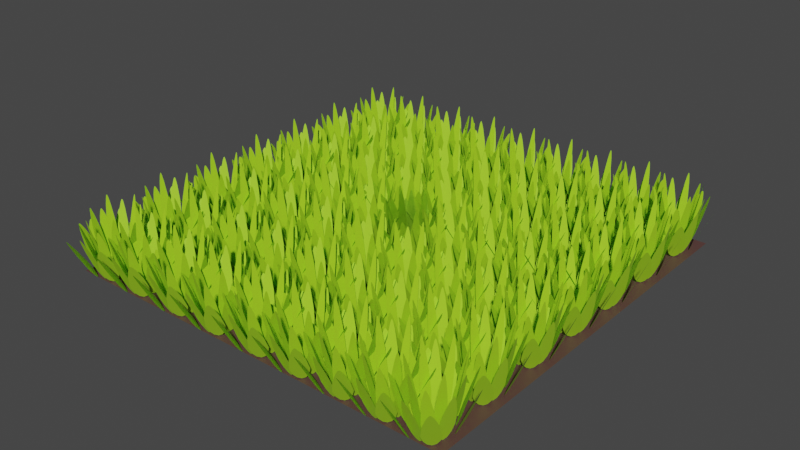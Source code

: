 # Source: Grass.blend  (saved by Blender 2.90.8; exported with 4.5.12 LTS)
import bpy
from mathutils import Matrix  # noqa: F401  (used for matrix-valued properties, if any)

bpy.ops.wm.read_factory_settings(use_empty=True)
scene = bpy.context.scene
scene.name = 'Scene'

# ---- collections
col_collection = bpy.data.collections.new('Collection'); scene.collection.children.link(col_collection)

# ---- materials (node trees are filled in below, after node groups)
mat_material_001 = bpy.data.materials.new('Material.001')
mat_material_001.use_transparent_shadow = False
mat_material_002 = bpy.data.materials.new('Material.002')
mat_material_002.use_transparent_shadow = False

# ---- material node trees
mat_material_001.use_nodes = True; mat_material_001.node_tree.nodes.clear()
_N = mat_material_001.node_tree.nodes; _L = mat_material_001.node_tree.links
n0 = _N.new('ShaderNodeBsdfPrincipled'); n0.name = 'Principled BSDF'; n0.location = (10, 300)
n0.distribution = 'GGX'
n0.subsurface_method = 'BURLEY'
n0.inputs[0].default_value = (0.3722, 0.7106, 0.01836, 1.0)
n0.inputs[3].default_value = 1.45
n0.inputs[27].default_value = (0.0, 0.0, 0.0, 1.0)
n0.inputs[28].default_value = 1.0
n1 = _N.new('ShaderNodeOutputMaterial'); n1.name = 'Material Output'; n1.location = (300, 300)
_L.new(n0.outputs[0], n1.inputs[0])
n1.is_active_output = True
mat_material_002.use_nodes = True; mat_material_002.node_tree.nodes.clear()
_N = mat_material_002.node_tree.nodes; _L = mat_material_002.node_tree.links
n0 = _N.new('ShaderNodeBsdfPrincipled'); n0.name = 'Principled BSDF'; n0.location = (10, 300)
n0.distribution = 'GGX'
n0.subsurface_method = 'BURLEY'
n0.inputs[0].default_value = (0.1023, 0.04816, 0.04316, 1.0)
n0.inputs[3].default_value = 1.45
n0.inputs[27].default_value = (0.0, 0.0, 0.0, 1.0)
n0.inputs[28].default_value = 1.0
n1 = _N.new('ShaderNodeOutputMaterial'); n1.name = 'Material Output'; n1.location = (300, 300)
_L.new(n0.outputs[0], n1.inputs[0])
n1.is_active_output = True

# ---- world
world_world = bpy.data.worlds.new('World'); scene.world = world_world
world_world.use_nodes = True; world_world.node_tree.nodes.clear()
_N = world_world.node_tree.nodes; _L = world_world.node_tree.links
n0 = _N.new('ShaderNodeOutputWorld'); n0.name = 'World Output'; n0.location = (300, 300)
n1 = _N.new('ShaderNodeBackground'); n1.name = 'Background'; n1.location = (10, 300)
n1.inputs[0].default_value = (0.05088, 0.05088, 0.05088, 1.0)
_L.new(n1.outputs[0], n0.inputs[0])
n0.is_active_output = True
world_world.color = (0.05088, 0.05088, 0.05088)
world_world.use_sun_shadow = False
world_world.sun_shadow_jitter_overblur = 0.0

# ---- meshes
me_circle = bpy.data.meshes.new('Circle')
me_circle.from_pydata([(-1.685, 0.3266, 1.233), (-1.944, 0.1724, 1.693), (-2.044, 0.08209, 1.869), (-2.077, 0.03489, 1.928), (-2.086, -1.486e-07, 1.943), (-2.077, -0.03489, 1.928), (-2.044, -0.08209, 1.869), (-1.944, -0.1724, 1.693), (-1.685, -0.3266, 1.233), (-1.344, -0.4039, 0.6295), (-1.155, -0.3141, 0.2955), (-1.037, -0.17, 0.08631), (-0.9951, 1.355e-07, 0.01285), (-1.037, 0.17, 0.08631), (-1.155, 0.3141, 0.2955), (-1.344, 0.4039, 0.6295), (-1.119, 7.424e-08, 0.2321), (-1.317, 8.015e-08, 0.5821), (-1.674, -4.879e-09, 1.215), (-1.946, -8.941e-08, 1.696), (-2.051, -1.258e-07, 1.881), (-0.9658, -1.261, 1.263), (-0.9253, -1.544, 1.733), (-0.8809, -1.667, 1.914), (-0.8503, -1.715, 1.974), (-0.8214, -1.738, 1.989), (-0.7857, -1.746, 1.974), (-0.7289, -1.739, 1.914), (-0.606, -1.695, 1.733), (-0.3612, -1.546, 1.263), (-0.1552, -1.296, 0.6445), (-0.1641, -1.1, 0.3026), (-0.2509, -0.938, 0.08837), (-0.3919, -0.829, 0.01316), (-0.5656, -0.7892, 0.08837), (-0.7455, -0.8247, 0.3026), (-0.903, -0.9426, 0.6445), (-0.4407, -0.9323, 0.2377), (-0.5186, -1.097, 0.596), (-0.6594, -1.395, 1.244), (-0.7665, -1.622, 1.737), (-0.8077, -1.709, 1.926), (0.7866, -1.356, 1.293), (1.065, -1.447, 1.774), (1.196, -1.463, 1.959), (1.253, -1.459, 2.021), (1.285, -1.445, 2.037), (1.307, -1.418, 2.021), (1.322, -1.368, 1.959), (1.331, -1.247, 1.774), (1.289, -0.9776, 1.293), (1.139, -0.6964, 0.6599), (0.9532, -0.6178, 0.3098), (0.7695, -0.6195, 0.09048), (0.6131, -0.6892, 0.01347), (0.5079, -0.8165, 0.09048), (0.4698, -0.9819, 0.3098), (0.5169, -1.165, 0.6599), (0.6894, -0.775, 0.2433), (0.8113, -0.912, 0.6103), (1.032, -1.16, 1.274), (1.199, -1.348, 1.778), (1.264, -1.42, 1.972), (1.565, 0.06192, 1.324), (1.759, 0.2544, 1.817), (1.826, 0.3562, 2.006), (1.844, 0.4054, 2.069), (1.843, 0.4384, 2.085), (1.828, 0.4679, 2.069), (1.787, 0.5031, 2.006), (1.678, 0.563, 1.817), (1.413, 0.6464, 1.324), (1.093, 0.6438, 0.6756), (0.9472, 0.5238, 0.3172), (0.8764, 0.37, 0.09264), (0.8794, 0.2092, 0.0138), (0.9558, 0.06583, 0.09264), (1.094, -0.03825, 0.3172), (1.282, -0.07899, 0.6757), (0.9889, 0.2352, 0.2491), (1.164, 0.2768, 0.6248), (1.48, 0.352, 1.304), (1.72, 0.4091, 1.821), (1.812, 0.4311, 2.019), (0.5591, 1.331, 1.355), (0.457, 1.576, 1.86), (0.3892, 1.677, 2.054), (0.3508, 1.714, 2.119), (0.32, 1.727, 2.135), (0.2866, 1.727, 2.119), (0.2381, 1.709, 2.054), (0.1396, 1.644, 1.86), (-0.04203, 1.46, 1.355), (-0.1655, 1.192, 0.6918), (-0.1118, 1.018, 0.3248), (0.002655, 0.892, 0.09486), (0.1527, 0.8242, 0.01413), (0.3155, 0.8251, 0.09486), (0.4662, 0.8946, 0.3248), (0.5779, 1.033, 0.6918), (0.1717, 0.9268, 0.2551), (0.2021, 1.091, 0.6397), (0.2569, 1.387, 1.335), (0.2987, 1.612, 1.864), (0.3147, 1.699, 2.068), (-1.012, 1.048, 1.388), (-1.279, 1.07, 1.905), (-1.399, 1.058, 2.103), (-1.448, 1.042, 2.169), (-1.473, 1.022, 2.186), (-1.486, 0.9946, 2.169), (-1.488, 0.9462, 2.103), (-1.467, 0.8358, 1.905), (-1.368, 0.6037, 1.388), (-1.169, 0.3838, 0.7083), (-0.9866, 0.3524, 0.3325), (-0.8247, 0.3925, 0.09712), (-0.7028, 0.4878, 0.01446), (-0.6395, 0.6238, 0.09712), (-0.6445, 0.7798, 0.3325), (-0.7289, 0.9335, 0.7083), (-0.7903, 0.5486, 0.2612), (-0.93, 0.6455, 0.655), (-1.183, 0.8208, 1.367), (-1.375, 0.9542, 1.909), (-1.448, 1.005, 2.117), (-1.369, -0.3844, 1.421), (-1.495, -0.5973, 1.95), (-1.53, -0.7025, 2.153), (-1.535, -0.7504, 2.221), (-1.527, -0.7798, 2.238), (-1.506, -0.8028, 2.221), (-1.462, -0.8259, 2.153), (-1.351, -0.8565, 1.95), (-1.097, -0.8753, 1.421), (-0.8156, -0.8058, 0.7252), (-0.7148, -0.6678, 0.3405), (-0.6881, -0.5153, 0.09944), (-0.7283, -0.372, 0.01481), (-0.8293, -0.2598, 0.09944), (-0.9757, -0.1957, 0.3405), (-1.151, -0.1987, 0.7252), (-0.819, -0.4184, 0.2674), (-0.9638, -0.4923, 0.6707), (-1.226, -0.626, 1.4), (-1.425, -0.7277, 1.954), (-1.501, -0.7667, 2.167), (-0.1832, -1.309, 1.455), (-0.03572, -1.507, 1.997), (0.04769, -1.582, 2.205), (0.09016, -1.607, 2.274), (0.1206, -1.613, 2.292), (0.1501, -1.606, 2.274), (0.1888, -1.579, 2.205), (0.2606, -1.501, 1.997), (0.3781, -1.297, 1.455), (0.4248, -1.032, 0.7425), (0.3366, -0.8877, 0.3486), (0.206, -0.7987, 0.1018), (0.05756, -0.7696, 0.01516), (-0.08609, -0.8046, 0.1018), (-0.2031, -0.8985, 0.3486), (-0.2694, -1.046, 0.7425), (0.06472, -0.8654, 0.2738), (0.07616, -1.018, 0.6867), (0.09684, -1.295, 1.433), (0.1126, -1.505, 2.001), (0.1186, -1.586, 2.219), (1.139, -0.7252, 1.49), (1.38, -0.689, 2.044), (1.483, -0.6525, 2.257), (1.523, -0.628, 2.328), (1.541, -0.6053, 2.347), (1.546, -0.5776, 2.328), (1.536, -0.5338, 2.257), (1.492, -0.4395, 2.044), (1.35, -0.2527, 1.49), (1.123, -0.09771, 0.7602), (0.9543, -0.108, 0.3569), (0.8205, -0.1779, 0.1042), (0.735, -0.2888, 0.01552), (0.7109, -0.4238, 0.1042), (0.7517, -0.5623, 0.3569), (0.8621, -0.6821, 0.7602), (0.8265, -0.3247, 0.2803), (0.9726, -0.3821, 0.7031), (1.237, -0.4859, 1.467), (1.438, -0.5648, 2.049), (1.515, -0.5952, 2.272), (1.12, 0.6317, 1.525), (1.181, 0.8486, 2.093), (1.188, 0.9502, 2.311), (1.181, 0.994, 2.384), (1.167, 1.019, 2.403), (1.143, 1.035, 2.384), (1.099, 1.046, 2.311), (0.9942, 1.05, 2.093), (0.7654, 1.014, 1.525), (0.5325, 0.8925, 0.7784), (0.4757, 0.7478, 0.3654), (0.4878, 0.6057, 0.1067), (0.5568, 0.486, 0.01589), (0.6722, 0.4068, 0.1067), (0.8165, 0.3802, 0.3654), (0.9709, 0.4198, 0.7784), (0.6261, 0.5465, 0.287), (0.7367, 0.6431, 0.7198), (0.9368, 0.8177, 1.502), (1.089, 0.9506, 2.098), (1.147, 1.002, 2.326), (-0.1437, 1.209, 1.562), (-0.3203, 1.356, 2.143), (-0.4117, 1.406, 2.366), (-0.455, 1.419, 2.441), (-0.4833, 1.418, 2.46), (-0.5077, 1.405, 2.441), (-0.5357, 1.373, 2.366), (-0.5808, 1.288, 2.143), (-0.6371, 1.081, 1.562), (-0.6164, 0.8342, 0.797), (-0.5048, 0.7235, 0.3741), (-0.3686, 0.6714, 0.1093), (-0.2306, 0.6765, 0.01627), (-0.1118, 0.738, 0.1093), (-0.0304, 0.8466, 0.3741), (-0.00626, 0.9925, 0.797), (-0.2593, 0.7607, 0.2939), (-0.3051, 0.8952, 0.737), (-0.388, 1.138, 1.538), (-0.451, 1.323, 2.148), (-0.4753, 1.394, 2.382), (-1.176, 0.4094, 1.599), (-1.381, 0.3263, 2.194), (-1.463, 0.2721, 2.423), (-1.493, 0.2418, 2.499), (-1.503, 0.2177, 2.519), (-1.501, 0.1919, 2.499), (-1.482, 0.1547, 2.423), (-1.421, 0.07967, 2.194), (-1.252, -0.05764, 1.599), (-1.015, -0.1485, 0.816), (-0.8685, -0.104, 0.3831), (-0.7666, -0.01331, 0.1119), (-0.717, 0.1039, 0.01666), (-0.7272, 0.2298, 0.1119), (-0.7957, 0.3451, 0.3831), (-0.9212, 0.4291, 0.816), (-0.8063, 0.1168, 0.3009), (-0.9488, 0.1375, 0.7546), (-1.206, 0.1748, 1.575), (-1.402, 0.2032, 2.199), (-1.478, 0.2141, 2.439), (-0.8421, -0.8006, 1.637), (-0.8458, -1.008, 2.247), (-0.8281, -1.1, 2.481), (-0.8117, -1.138, 2.559), (-0.7934, -1.157, 2.579), (-0.7687, -1.166, 2.559), (-0.7269, -1.167, 2.481), (-0.6333, -1.149, 2.247), (-0.4396, -1.068, 1.637), (-0.2622, -0.9105, 0.8355), (-0.2458, -0.7691, 0.3922), (-0.2896, -0.6445, 0.1146), (-0.3785, -0.5519, 0.01706), (-0.4991, -0.5053, 0.1146), (-0.6328, -0.5119, 0.3922), (-0.76, -0.5797, 0.8355), (-0.4257, -0.6206, 0.3081), (-0.5009, -0.7303, 0.7726), (-0.6369, -0.9286, 1.613), (-0.7404, -1.079, 2.252), (-0.7801, -1.137, 2.497), (0.4095, -1.052, 1.676), (0.5997, -1.146, 2.3), (0.6921, -1.171, 2.54), (0.7335, -1.174, 2.62), (0.7583, -1.167, 2.64), (0.7769, -1.151, 2.62), (0.7942, -1.116, 2.54), (0.8141, -1.03, 2.3), (0.8156, -0.8336, 1.676), (0.7396, -0.6168, 0.8554), (0.6151, -0.5413, 0.4016), (0.4826, -0.5233, 0.1173), (0.3618, -0.5568, 0.01747), (0.2712, -0.6369, 0.1173), (0.2246, -0.7512, 0.4016), (0.2374, -0.8868, 0.8554), (0.4068, -0.6262, 0.3154), (0.4788, -0.7368, 0.7911), (0.6088, -0.937, 1.651), (0.7077, -1.089, 2.305), (0.7457, -1.148, 2.557), (1.135, -0.1191, 1.716), (1.297, -0.001682, 2.355), (1.357, 0.06412, 2.601), (1.376, 0.0974, 2.682), (1.379, 0.1211, 2.703), (1.371, 0.1437, 2.682), (1.346, 0.1732, 2.601), (1.274, 0.2274, 2.355), (1.093, 0.3147, 1.716), (0.8622, 0.3463, 0.8759), (0.7433, 0.2756, 0.4112), (0.6744, 0.1731, 0.1201), (0.6579, 0.05776, 0.01788), (0.6963, -0.05272, 0.1201), (0.7838, -0.1416, 0.4112), (0.9143, -0.1903, 0.8759), (0.7398, 0.06495, 0.323), (0.8706, 0.07643, 0.81), (1.107, 0.09719, 1.691), (1.287, 0.113, 2.36), (1.356, 0.119, 2.618), (0.5572, 0.8934, 1.757), (0.5122, 1.079, 2.411), (0.4749, 1.158, 2.663), (0.4516, 1.189, 2.746), (0.431, 1.202, 2.768), (0.4069, 1.205, 2.746), (0.3698, 1.197, 2.663), (0.2913, 1.161, 2.411), (0.139, 1.048, 1.757), (0.01903, 0.8698, 0.8968), (0.03756, 0.7398, 0.421), (0.1054, 0.6376, 0.123), (0.2056, 0.5734, 0.01831), (0.323, 0.557, 0.123), (0.4397, 0.591, 0.421), (0.5362, 0.6785, 0.8968), (0.2312, 0.6448, 0.3307), (0.2721, 0.7587, 0.8293), (0.346, 0.9648, 1.731), (0.4022, 1.122, 2.417), (0.4238, 1.182, 2.68), (-0.6076, 0.8551, 1.799), (-0.7975, 0.899, 2.469), (-0.8852, 0.9025, 2.726), (-0.9225, 0.8963, 2.812), (-0.9428, 0.8849, 2.834), (-0.9554, 0.8663, 2.812), (-0.9626, 0.8319, 2.726), (-0.9601, 0.7508, 2.469), (-0.9155, 0.5745, 1.799), (-0.7977, 0.3965, 0.9182), (-0.67, 0.355, 0.431), (-0.5487, 0.3668, 0.1259), (-0.4498, 0.4222, 0.01875), (-0.3884, 0.5128, 0.1259), (-0.3739, 0.6249, 0.431), (-0.4169, 0.7436, 0.9182), (-0.5058, 0.4748, 0.3386), (-0.5952, 0.5587, 0.8491), (-0.7568, 0.7104, 1.772), (-0.8798, 0.8258, 2.474), (-0.927, 0.8701, 2.744), (-1.031, -0.132, 1.842), (-1.146, -0.271, 2.528), (-1.184, -0.3426, 2.791), (-1.193, -0.3763, 2.879), (-1.19, -0.3982, 2.902), (-1.178, -0.4168, 2.879), (-1.149, -0.4379, 2.791), (-1.073, -0.4713, 2.528), (-0.8923, -0.5113, 1.842), (-0.6811, -0.4911, 0.9401), (-0.5925, -0.4029, 0.4413), (-0.5556, -0.2966, 0.1289), (-0.5679, -0.19, 0.0192), (-0.6277, -0.0992, 0.1289), (-0.7257, -0.03809, 0.4413), (-0.8525, -0.02193, 0.9401), (-0.6387, -0.2136, 0.3466), (-0.7515, -0.2514, 0.8694), (-0.9556, -0.3197, 1.815), (-1.111, -0.3716, 2.533), (-1.171, -0.3916, 2.81), (-0.2838, -0.9165, 1.886), (-0.2005, -1.074, 2.588), (-0.1492, -1.136, 2.858), (-0.1214, -1.158, 2.948), (-0.1002, -1.166, 2.971), (-0.0781, -1.164, 2.948), (-0.04719, -1.149, 2.858), (0.01373, -1.1, 2.588), (0.1219, -0.9671, 1.886), (0.1863, -0.7823, 0.9625), (0.1396, -0.6699, 0.4519), (0.05578, -0.5926, 0.132), (-0.0478, -0.5563, 0.01965), (-0.1554, -0.5663, 0.132), (-0.2505, -0.6213, 0.4519), (-0.3154, -0.7198, 0.9625), (-0.05375, -0.6255, 0.3549), (-0.06325, -0.7361, 0.8901), (-0.08042, -0.936, 1.858), (-0.09349, -1.088, 2.594), (-0.09851, -1.146, 2.877), (0.7366, -0.6374, 1.931), (0.9148, -0.6368, 2.65), (0.9931, -0.6215, 2.926), (1.025, -0.6081, 3.018), (1.04, -0.5936, 3.042), (1.047, -0.5743, 3.018), (1.045, -0.5421, 2.926), (1.024, -0.47, 2.65), (0.9432, -0.3216, 1.931), (0.7976, -0.1871, 0.9855), (0.6751, -0.1768, 0.4627), (0.5706, -0.2129, 0.1351), (0.4961, -0.2832, 0.02012), (0.4631, -0.3772, 0.1351), (0.4764, -0.4806, 0.4627), (0.5421, -0.5777, 0.9855), (0.5579, -0.3185, 0.3634), (0.6565, -0.3748, 0.9114), (0.8348, -0.4766, 1.902), (0.9704, -0.554, 2.656), (1.022, -0.5837, 2.945), (0.8802, 0.3348, 1.977), (0.9497, 0.4835, 2.713), (0.9663, 0.5554, 2.996), (0.9664, 0.5875, 3.09), (0.959, 0.6065, 3.115), (0.9438, 0.6206, 3.09), (0.9133, 0.6334, 2.996), (0.8382, 0.6473, 2.713), (0.6691, 0.6451, 1.977), (0.4872, 0.5826, 1.009), (0.4295, 0.485, 0.4737), (0.4217, 0.3822, 0.1384), (0.4575, 0.2894, 0.0206), (0.5316, 0.2207, 0.1384), (0.6325, 0.1866, 0.4737), (0.7483, 0.1988, 1.009), (0.5145, 0.3254, 0.3721), (0.6055, 0.3829, 0.9331), (0.7699, 0.4869, 1.948), (0.8949, 0.566, 2.719), (0.943, 0.5964, 3.016), (0.03672, 0.8797, 2.024), (-0.07355, 1.003, 2.778), (-0.1336, 1.048, 3.068), (-0.1633, 1.062, 3.164), (-0.1838, 1.064, 3.189), (-0.2028, 1.058, 3.164), (-0.2267, 1.038, 3.068), (-0.2691, 0.9816, 2.778), (-0.3336, 0.8397, 2.024), (-0.3474, 0.6608, 1.033), (-0.2798, 0.5701, 0.485), (-0.1877, 0.5186, 0.1417), (-0.08769, 0.5078, 0.0211), (0.005023, 0.5394, 0.1417), (0.0763, 0.6086, 0.485), (0.1106, 0.7104, 1.033), (-0.0986, 0.571, 0.3809), (-0.116, 0.672, 0.9554), (-0.1475, 0.8544, 1.994), (-0.1715, 0.9932, 2.784), (-0.1807, 1.047, 3.088), (-0.7999, 0.4155, 2.073), (-0.9571, 0.3775, 2.844), (-1.023, 0.3473, 3.141), (-1.047, 0.3287, 3.24), (-1.058, 0.3126, 3.265), (-1.059, 0.2939, 3.24), (-1.05, 0.2654, 3.141), (-1.015, 0.2053, 2.844), (-0.9087, 0.08947, 2.073), (-0.7485, -0.0002627, 1.058), (-0.6379, 0.01631, 0.4966), (-0.5539, 0.07052, 0.145), (-0.5046, 0.1491, 0.0216), (-0.4973, 0.2402, 0.145), (-0.5333, 0.3299, 0.4966), (-0.614, 0.403, 1.058), (-0.5674, 0.1677, 0.39), (-0.6677, 0.1974, 0.9782), (-0.849, 0.251, 2.042), (-0.9869, 0.2917, 2.851), (-1.04, 0.3074, 3.161)], [], [(14, 16, 12, 13), (16, 10, 11, 12), (15, 17, 16, 14), (17, 9, 10, 16), (0, 18, 17, 15), (18, 8, 9, 17), (1, 19, 18, 0), (19, 7, 8, 18), (2, 20, 19, 1), (20, 6, 7, 19), (3, 4, 20, 2), (4, 5, 6, 20), (35, 37, 33, 34), (37, 31, 32, 33), (36, 38, 37, 35), (38, 30, 31, 37), (21, 39, 38, 36), (39, 29, 30, 38), (22, 40, 39, 21), (40, 28, 29, 39), (23, 41, 40, 22), (41, 27, 28, 40), (24, 25, 41, 23), (25, 26, 27, 41), (56, 58, 54, 55), (58, 52, 53, 54), (57, 59, 58, 56), (59, 51, 52, 58), (42, 60, 59, 57), (60, 50, 51, 59), (43, 61, 60, 42), (61, 49, 50, 60), (44, 62, 61, 43), (62, 48, 49, 61), (45, 46, 62, 44), (46, 47, 48, 62), (77, 79, 75, 76), (79, 73, 74, 75), (78, 80, 79, 77), (80, 72, 73, 79), (63, 81, 80, 78), (81, 71, 72, 80), (64, 82, 81, 63), (82, 70, 71, 81), (65, 83, 82, 64), (83, 69, 70, 82), (66, 67, 83, 65), (67, 68, 69, 83), (98, 100, 96, 97), (100, 94, 95, 96), (99, 101, 100, 98), (101, 93, 94, 100), (84, 102, 101, 99), (102, 92, 93, 101), (85, 103, 102, 84), (103, 91, 92, 102), (86, 104, 103, 85), (104, 90, 91, 103), (87, 88, 104, 86), (88, 89, 90, 104), (119, 121, 117, 118), (121, 115, 116, 117), (120, 122, 121, 119), (122, 114, 115, 121), (105, 123, 122, 120), (123, 113, 114, 122), (106, 124, 123, 105), (124, 112, 113, 123), (107, 125, 124, 106), (125, 111, 112, 124), (108, 109, 125, 107), (109, 110, 111, 125), (140, 142, 138, 139), (142, 136, 137, 138), (141, 143, 142, 140), (143, 135, 136, 142), (126, 144, 143, 141), (144, 134, 135, 143), (127, 145, 144, 126), (145, 133, 134, 144), (128, 146, 145, 127), (146, 132, 133, 145), (129, 130, 146, 128), (130, 131, 132, 146), (161, 163, 159, 160), (163, 157, 158, 159), (162, 164, 163, 161), (164, 156, 157, 163), (147, 165, 164, 162), (165, 155, 156, 164), (148, 166, 165, 147), (166, 154, 155, 165), (149, 167, 166, 148), (167, 153, 154, 166), (150, 151, 167, 149), (151, 152, 153, 167), (182, 184, 180, 181), (184, 178, 179, 180), (183, 185, 184, 182), (185, 177, 178, 184), (168, 186, 185, 183), (186, 176, 177, 185), (169, 187, 186, 168), (187, 175, 176, 186), (170, 188, 187, 169), (188, 174, 175, 187), (171, 172, 188, 170), (172, 173, 174, 188), (203, 205, 201, 202), (205, 199, 200, 201), (204, 206, 205, 203), (206, 198, 199, 205), (189, 207, 206, 204), (207, 197, 198, 206), (190, 208, 207, 189), (208, 196, 197, 207), (191, 209, 208, 190), (209, 195, 196, 208), (192, 193, 209, 191), (193, 194, 195, 209), (224, 226, 222, 223), (226, 220, 221, 222), (225, 227, 226, 224), (227, 219, 220, 226), (210, 228, 227, 225), (228, 218, 219, 227), (211, 229, 228, 210), (229, 217, 218, 228), (212, 230, 229, 211), (230, 216, 217, 229), (213, 214, 230, 212), (214, 215, 216, 230), (245, 247, 243, 244), (247, 241, 242, 243), (246, 248, 247, 245), (248, 240, 241, 247), (231, 249, 248, 246), (249, 239, 240, 248), (232, 250, 249, 231), (250, 238, 239, 249), (233, 251, 250, 232), (251, 237, 238, 250), (234, 235, 251, 233), (235, 236, 237, 251), (266, 268, 264, 265), (268, 262, 263, 264), (267, 269, 268, 266), (269, 261, 262, 268), (252, 270, 269, 267), (270, 260, 261, 269), (253, 271, 270, 252), (271, 259, 260, 270), (254, 272, 271, 253), (272, 258, 259, 271), (255, 256, 272, 254), (256, 257, 258, 272), (287, 289, 285, 286), (289, 283, 284, 285), (288, 290, 289, 287), (290, 282, 283, 289), (273, 291, 290, 288), (291, 281, 282, 290), (274, 292, 291, 273), (292, 280, 281, 291), (275, 293, 292, 274), (293, 279, 280, 292), (276, 277, 293, 275), (277, 278, 279, 293), (308, 310, 306, 307), (310, 304, 305, 306), (309, 311, 310, 308), (311, 303, 304, 310), (294, 312, 311, 309), (312, 302, 303, 311), (295, 313, 312, 294), (313, 301, 302, 312), (296, 314, 313, 295), (314, 300, 301, 313), (297, 298, 314, 296), (298, 299, 300, 314), (329, 331, 327, 328), (331, 325, 326, 327), (330, 332, 331, 329), (332, 324, 325, 331), (315, 333, 332, 330), (333, 323, 324, 332), (316, 334, 333, 315), (334, 322, 323, 333), (317, 335, 334, 316), (335, 321, 322, 334), (318, 319, 335, 317), (319, 320, 321, 335), (350, 352, 348, 349), (352, 346, 347, 348), (351, 353, 352, 350), (353, 345, 346, 352), (336, 354, 353, 351), (354, 344, 345, 353), (337, 355, 354, 336), (355, 343, 344, 354), (338, 356, 355, 337), (356, 342, 343, 355), (339, 340, 356, 338), (340, 341, 342, 356), (371, 373, 369, 370), (373, 367, 368, 369), (372, 374, 373, 371), (374, 366, 367, 373), (357, 375, 374, 372), (375, 365, 366, 374), (358, 376, 375, 357), (376, 364, 365, 375), (359, 377, 376, 358), (377, 363, 364, 376), (360, 361, 377, 359), (361, 362, 363, 377), (392, 394, 390, 391), (394, 388, 389, 390), (393, 395, 394, 392), (395, 387, 388, 394), (378, 396, 395, 393), (396, 386, 387, 395), (379, 397, 396, 378), (397, 385, 386, 396), (380, 398, 397, 379), (398, 384, 385, 397), (381, 382, 398, 380), (382, 383, 384, 398), (413, 415, 411, 412), (415, 409, 410, 411), (414, 416, 415, 413), (416, 408, 409, 415), (399, 417, 416, 414), (417, 407, 408, 416), (400, 418, 417, 399), (418, 406, 407, 417), (401, 419, 418, 400), (419, 405, 406, 418), (402, 403, 419, 401), (403, 404, 405, 419), (434, 436, 432, 433), (436, 430, 431, 432), (435, 437, 436, 434), (437, 429, 430, 436), (420, 438, 437, 435), (438, 428, 429, 437), (421, 439, 438, 420), (439, 427, 428, 438), (422, 440, 439, 421), (440, 426, 427, 439), (423, 424, 440, 422), (424, 425, 426, 440), (455, 457, 453, 454), (457, 451, 452, 453), (456, 458, 457, 455), (458, 450, 451, 457), (441, 459, 458, 456), (459, 449, 450, 458), (442, 460, 459, 441), (460, 448, 449, 459), (443, 461, 460, 442), (461, 447, 448, 460), (444, 445, 461, 443), (445, 446, 447, 461), (476, 478, 474, 475), (478, 472, 473, 474), (477, 479, 478, 476), (479, 471, 472, 478), (462, 480, 479, 477), (480, 470, 471, 479), (463, 481, 480, 462), (481, 469, 470, 480), (464, 482, 481, 463), (482, 468, 469, 481), (465, 466, 482, 464), (466, 467, 468, 482)])
_uv = me_circle.uv_layers.new(name='UVMap')
_uv.uv.foreach_set('vector', [0.0, 0.0, 0.0, 0.0, 0.0, 0.0, 0.0, 0.0, 0.0, 0.0, 0.0, 0.0, 0.0, 0.0, 0.0, 0.0, 0.0, 0.0, 0.0, 0.0, 0.0, 0.0, 0.0, 0.0, 0.0, 0.0, 0.0, 0.0, 0.0, 0.0, 0.0, 0.0, 0.0, 0.0, 0.0, 0.0, 0.0, 0.0, 0.0, 0.0, 0.0, 0.0, 0.0, 0.0, 0.0, 0.0, 0.0, 0.0, 0.0, 0.0, 0.0, 0.0, 0.0, 0.0, 0.0, 0.0, 0.0, 0.0, 0.0, 0.0, 0.0, 0.0, 0.0, 0.0, 0.0, 0.0, 0.0, 0.0, 0.0, 0.0, 0.0, 0.0, 0.0, 0.0, 0.0, 0.0, 0.0, 0.0, 0.0, 0.0, 0.0, 0.0, 0.0, 0.0, 0.0, 0.0, 0.0, 0.0, 0.0, 0.0, 0.0, 0.0, 0.0, 0.0, 0.0, 0.0, 0.0, 0.0, 0.0, 0.0, 0.0, 0.0, 0.0, 0.0, 0.0, 0.0, 0.0, 0.0, 0.0, 0.0, 0.0, 0.0, 0.0, 0.0, 0.0, 0.0, 0.0, 0.0, 0.0, 0.0, 0.0, 0.0, 0.0, 0.0, 0.0, 0.0, 0.0, 0.0, 0.0, 0.0, 0.0, 0.0, 0.0, 0.0, 0.0, 0.0, 0.0, 0.0, 0.0, 0.0, 0.0, 0.0, 0.0, 0.0, 0.0, 0.0, 0.0, 0.0, 0.0, 0.0, 0.0, 0.0, 0.0, 0.0, 0.0, 0.0, 0.0, 0.0, 0.0, 0.0, 0.0, 0.0, 0.0, 0.0, 0.0, 0.0, 0.0, 0.0, 0.0, 0.0, 0.0, 0.0, 0.0, 0.0, 0.0, 0.0, 0.0, 0.0, 0.0, 0.0, 0.0, 0.0, 0.0, 0.0, 0.0, 0.0, 0.0, 0.0, 0.0, 0.0, 0.0, 0.0, 0.0, 0.0, 0.0, 0.0, 0.0, 0.0, 0.0, 0.0, 0.0, 0.0, 0.0, 0.0, 0.0, 0.0, 0.0, 0.0, 0.0, 0.0, 0.0, 0.0, 0.0, 0.0, 0.0, 0.0, 0.0, 0.0, 0.0, 0.0, 0.0, 0.0, 0.0, 0.0, 0.0, 0.0, 0.0, 0.0, 0.0, 0.0, 0.0, 0.0, 0.0, 0.0, 0.0, 0.0, 0.0, 0.0, 0.0, 0.0, 0.0, 0.0, 0.0, 0.0, 0.0, 0.0, 0.0, 0.0, 0.0, 0.0, 0.0, 0.0, 0.0, 0.0, 0.0, 0.0, 0.0, 0.0, 0.0, 0.0, 0.0, 0.0, 0.0, 0.0, 0.0, 0.0, 0.0, 0.0, 0.0, 0.0, 0.0, 0.0, 0.0, 0.0, 0.0, 0.0, 0.0, 0.0, 0.0, 0.0, 0.0, 0.0, 0.0, 0.0, 0.0, 0.0, 0.0, 0.0, 0.0, 0.0, 0.0, 0.0, 0.0, 0.0, 0.0, 0.0, 0.0, 0.0, 0.0, 0.0, 0.0, 0.0, 0.0, 0.0, 0.0, 0.0, 0.0, 0.0, 0.0, 0.0, 0.0, 0.0, 0.0, 0.0, 0.0, 0.0, 0.0, 0.0, 0.0, 0.0, 0.0, 0.0, 0.0, 0.0, 0.0, 0.0, 0.0, 0.0, 0.0, 0.0, 0.0, 0.0, 0.0, 0.0, 0.0, 0.0, 0.0, 0.0, 0.0, 0.0, 0.0, 0.0, 0.0, 0.0, 0.0, 0.0, 0.0, 0.0, 0.0, 0.0, 0.0, 0.0, 0.0, 0.0, 0.0, 0.0, 0.0, 0.0, 0.0, 0.0, 0.0, 0.0, 0.0, 0.0, 0.0, 0.0, 0.0, 0.0, 0.0, 0.0, 0.0, 0.0, 0.0, 0.0, 0.0, 0.0, 0.0, 0.0, 0.0, 0.0, 0.0, 0.0, 0.0, 0.0, 0.0, 0.0, 0.0, 0.0, 0.0, 0.0, 0.0, 0.0, 0.0, 0.0, 0.0, 0.0, 0.0, 0.0, 0.0, 0.0, 0.0, 0.0, 0.0, 0.0, 0.0, 0.0, 0.0, 0.0, 0.0, 0.0, 0.0, 0.0, 0.0, 0.0, 0.0, 0.0, 0.0, 0.0, 0.0, 0.0, 0.0, 0.0, 0.0, 0.0, 0.0, 0.0, 0.0, 0.0, 0.0, 0.0, 0.0, 0.0, 0.0, 0.0, 0.0, 0.0, 0.0, 0.0, 0.0, 0.0, 0.0, 0.0, 0.0, 0.0, 0.0, 0.0, 0.0, 0.0, 0.0, 0.0, 0.0, 0.0, 0.0, 0.0, 0.0, 0.0, 0.0, 0.0, 0.0, 0.0, 0.0, 0.0, 0.0, 0.0, 0.0, 0.0, 0.0, 0.0, 0.0, 0.0, 0.0, 0.0, 0.0, 0.0, 0.0, 0.0, 0.0, 0.0, 0.0, 0.0, 0.0, 0.0, 0.0, 0.0, 0.0, 0.0, 0.0, 0.0, 0.0, 0.0, 0.0, 0.0, 0.0, 0.0, 0.0, 0.0, 0.0, 0.0, 0.0, 0.0, 0.0, 0.0, 0.0, 0.0, 0.0, 0.0, 0.0, 0.0, 0.0, 0.0, 0.0, 0.0, 0.0, 0.0, 0.0, 0.0, 0.0, 0.0, 0.0, 0.0, 0.0, 0.0, 0.0, 0.0, 0.0, 0.0, 0.0, 0.0, 0.0, 0.0, 0.0, 0.0, 0.0, 0.0, 0.0, 0.0, 0.0, 0.0, 0.0, 0.0, 0.0, 0.0, 0.0, 0.0, 0.0, 0.0, 0.0, 0.0, 0.0, 0.0, 0.0, 0.0, 0.0, 0.0, 0.0, 0.0, 0.0, 0.0, 0.0, 0.0, 0.0, 0.0, 0.0, 0.0, 0.0, 0.0, 0.0, 0.0, 0.0, 0.0, 0.0, 0.0, 0.0, 0.0, 0.0, 0.0, 0.0, 0.0, 0.0, 0.0, 0.0, 0.0, 0.0, 0.0, 0.0, 0.0, 0.0, 0.0, 0.0, 0.0, 0.0, 0.0, 0.0, 0.0, 0.0, 0.0, 0.0, 0.0, 0.0, 0.0, 0.0, 0.0, 0.0, 0.0, 0.0, 0.0, 0.0, 0.0, 0.0, 0.0, 0.0, 0.0, 0.0, 0.0, 0.0, 0.0, 0.0, 0.0, 0.0, 0.0, 0.0, 0.0, 0.0, 0.0, 0.0, 0.0, 0.0, 0.0, 0.0, 0.0, 0.0, 0.0, 0.0, 0.0, 0.0, 0.0, 0.0, 0.0, 0.0, 0.0, 0.0, 0.0, 0.0, 0.0, 0.0, 0.0, 0.0, 0.0, 0.0, 0.0, 0.0, 0.0, 0.0, 0.0, 0.0, 0.0, 0.0, 0.0, 0.0, 0.0, 0.0, 0.0, 0.0, 0.0, 0.0, 0.0, 0.0, 0.0, 0.0, 0.0, 0.0, 0.0, 0.0, 0.0, 0.0, 0.0, 0.0, 0.0, 0.0, 0.0, 0.0, 0.0, 0.0, 0.0, 0.0, 0.0, 0.0, 0.0, 0.0, 0.0, 0.0, 0.0, 0.0, 0.0, 0.0, 0.0, 0.0, 0.0, 0.0, 0.0, 0.0, 0.0, 0.0, 0.0, 0.0, 0.0, 0.0, 0.0, 0.0, 0.0, 0.0, 0.0, 0.0, 0.0, 0.0, 0.0, 0.0, 0.0, 0.0, 0.0, 0.0, 0.0, 0.0, 0.0, 0.0, 0.0, 0.0, 0.0, 0.0, 0.0, 0.0, 0.0, 0.0, 0.0, 0.0, 0.0, 0.0, 0.0, 0.0, 0.0, 0.0, 0.0, 0.0, 0.0, 0.0, 0.0, 0.0, 0.0, 0.0, 0.0, 0.0, 0.0, 0.0, 0.0, 0.0, 0.0, 0.0, 0.0, 0.0, 0.0, 0.0, 0.0, 0.0, 0.0, 0.0, 0.0, 0.0, 0.0, 0.0, 0.0, 0.0, 0.0, 0.0, 0.0, 0.0, 0.0, 0.0, 0.0, 0.0, 0.0, 0.0, 0.0, 0.0, 0.0, 0.0, 0.0, 0.0, 0.0, 0.0, 0.0, 0.0, 0.0, 0.0, 0.0, 0.0, 0.0, 0.0, 0.0, 0.0, 0.0, 0.0, 0.0, 0.0, 0.0, 0.0, 0.0, 0.0, 0.0, 0.0, 0.0, 0.0, 0.0, 0.0, 0.0, 0.0, 0.0, 0.0, 0.0, 0.0, 0.0, 0.0, 0.0, 0.0, 0.0, 0.0, 0.0, 0.0, 0.0, 0.0, 0.0, 0.0, 0.0, 0.0, 0.0, 0.0, 0.0, 0.0, 0.0, 0.0, 0.0, 0.0, 0.0, 0.0, 0.0, 0.0, 0.0, 0.0, 0.0, 0.0, 0.0, 0.0, 0.0, 0.0, 0.0, 0.0, 0.0, 0.0, 0.0, 0.0, 0.0, 0.0, 0.0, 0.0, 0.0, 0.0, 0.0, 0.0, 0.0, 0.0, 0.0, 0.0, 0.0, 0.0, 0.0, 0.0, 0.0, 0.0, 0.0, 0.0, 0.0, 0.0, 0.0, 0.0, 0.0, 0.0, 0.0, 0.0, 0.0, 0.0, 0.0, 0.0, 0.0, 0.0, 0.0, 0.0, 0.0, 0.0, 0.0, 0.0, 0.0, 0.0, 0.0, 0.0, 0.0, 0.0, 0.0, 0.0, 0.0, 0.0, 0.0, 0.0, 0.0, 0.0, 0.0, 0.0, 0.0, 0.0, 0.0, 0.0, 0.0, 0.0, 0.0, 0.0, 0.0, 0.0, 0.0, 0.0, 0.0, 0.0, 0.0, 0.0, 0.0, 0.0, 0.0, 0.0, 0.0, 0.0, 0.0, 0.0, 0.0, 0.0, 0.0, 0.0, 0.0, 0.0, 0.0, 0.0, 0.0, 0.0, 0.0, 0.0, 0.0, 0.0, 0.0, 0.0, 0.0, 0.0, 0.0, 0.0, 0.0, 0.0, 0.0, 0.0, 0.0, 0.0, 0.0, 0.0, 0.0, 0.0, 0.0, 0.0, 0.0, 0.0, 0.0, 0.0, 0.0, 0.0, 0.0, 0.0, 0.0, 0.0, 0.0, 0.0, 0.0, 0.0, 0.0, 0.0, 0.0, 0.0, 0.0, 0.0, 0.0, 0.0, 0.0, 0.0, 0.0, 0.0, 0.0, 0.0, 0.0, 0.0, 0.0, 0.0, 0.0, 0.0, 0.0, 0.0, 0.0, 0.0, 0.0, 0.0, 0.0, 0.0, 0.0, 0.0, 0.0, 0.0, 0.0, 0.0, 0.0, 0.0, 0.0, 0.0, 0.0, 0.0, 0.0, 0.0, 0.0, 0.0, 0.0, 0.0, 0.0, 0.0, 0.0, 0.0, 0.0, 0.0, 0.0, 0.0, 0.0, 0.0, 0.0, 0.0, 0.0, 0.0, 0.0, 0.0, 0.0, 0.0, 0.0, 0.0, 0.0, 0.0, 0.0, 0.0, 0.0, 0.0, 0.0, 0.0, 0.0, 0.0, 0.0, 0.0, 0.0, 0.0, 0.0, 0.0, 0.0, 0.0, 0.0, 0.0, 0.0, 0.0, 0.0, 0.0, 0.0, 0.0, 0.0, 0.0, 0.0, 0.0, 0.0, 0.0, 0.0, 0.0, 0.0, 0.0, 0.0, 0.0, 0.0, 0.0, 0.0, 0.0, 0.0, 0.0, 0.0, 0.0, 0.0, 0.0, 0.0, 0.0, 0.0, 0.0, 0.0, 0.0, 0.0, 0.0, 0.0, 0.0, 0.0, 0.0, 0.0, 0.0, 0.0, 0.0, 0.0, 0.0, 0.0, 0.0, 0.0, 0.0, 0.0, 0.0, 0.0, 0.0, 0.0, 0.0, 0.0, 0.0, 0.0, 0.0, 0.0, 0.0, 0.0, 0.0, 0.0, 0.0, 0.0, 0.0, 0.0, 0.0, 0.0, 0.0, 0.0, 0.0, 0.0, 0.0, 0.0, 0.0, 0.0, 0.0, 0.0, 0.0, 0.0, 0.0, 0.0, 0.0, 0.0, 0.0, 0.0, 0.0, 0.0, 0.0, 0.0, 0.0, 0.0, 0.0, 0.0, 0.0, 0.0, 0.0, 0.0, 0.0, 0.0, 0.0, 0.0, 0.0, 0.0, 0.0, 0.0, 0.0, 0.0, 0.0, 0.0, 0.0, 0.0, 0.0, 0.0, 0.0, 0.0, 0.0, 0.0, 0.0, 0.0, 0.0, 0.0, 0.0, 0.0, 0.0, 0.0, 0.0, 0.0, 0.0, 0.0, 0.0, 0.0, 0.0, 0.0, 0.0, 0.0, 0.0, 0.0, 0.0, 0.0, 0.0, 0.0, 0.0, 0.0, 0.0, 0.0, 0.0, 0.0, 0.0, 0.0, 0.0, 0.0, 0.0, 0.0, 0.0, 0.0, 0.0, 0.0, 0.0, 0.0, 0.0, 0.0, 0.0, 0.0, 0.0, 0.0, 0.0, 0.0, 0.0, 0.0, 0.0, 0.0, 0.0, 0.0, 0.0, 0.0, 0.0, 0.0, 0.0, 0.0, 0.0, 0.0, 0.0, 0.0, 0.0, 0.0, 0.0, 0.0, 0.0, 0.0, 0.0, 0.0, 0.0, 0.0, 0.0, 0.0, 0.0, 0.0, 0.0, 0.0, 0.0, 0.0, 0.0, 0.0, 0.0, 0.0, 0.0, 0.0, 0.0, 0.0, 0.0, 0.0, 0.0, 0.0, 0.0, 0.0, 0.0, 0.0, 0.0, 0.0, 0.0, 0.0, 0.0, 0.0, 0.0, 0.0, 0.0, 0.0, 0.0, 0.0, 0.0, 0.0, 0.0, 0.0, 0.0, 0.0, 0.0, 0.0, 0.0, 0.0, 0.0, 0.0, 0.0, 0.0, 0.0, 0.0, 0.0, 0.0, 0.0, 0.0, 0.0, 0.0, 0.0, 0.0, 0.0, 0.0, 0.0, 0.0, 0.0, 0.0, 0.0, 0.0, 0.0, 0.0, 0.0, 0.0, 0.0, 0.0, 0.0, 0.0, 0.0, 0.0, 0.0, 0.0, 0.0, 0.0, 0.0, 0.0, 0.0, 0.0, 0.0, 0.0, 0.0, 0.0, 0.0, 0.0, 0.0, 0.0, 0.0, 0.0, 0.0, 0.0, 0.0, 0.0, 0.0, 0.0, 0.0, 0.0, 0.0, 0.0, 0.0, 0.0, 0.0, 0.0, 0.0, 0.0, 0.0, 0.0, 0.0, 0.0, 0.0, 0.0, 0.0, 0.0, 0.0, 0.0, 0.0, 0.0, 0.0, 0.0, 0.0, 0.0, 0.0, 0.0, 0.0, 0.0, 0.0, 0.0, 0.0, 0.0, 0.0, 0.0, 0.0, 0.0, 0.0, 0.0, 0.0, 0.0, 0.0, 0.0, 0.0, 0.0, 0.0, 0.0, 0.0, 0.0, 0.0, 0.0, 0.0, 0.0, 0.0, 0.0, 0.0, 0.0, 0.0, 0.0, 0.0, 0.0, 0.0, 0.0, 0.0, 0.0, 0.0, 0.0, 0.0, 0.0, 0.0, 0.0, 0.0, 0.0, 0.0, 0.0, 0.0, 0.0, 0.0, 0.0, 0.0, 0.0, 0.0, 0.0, 0.0, 0.0, 0.0, 0.0, 0.0, 0.0, 0.0, 0.0, 0.0, 0.0, 0.0, 0.0, 0.0, 0.0, 0.0, 0.0, 0.0, 0.0, 0.0, 0.0, 0.0, 0.0, 0.0, 0.0, 0.0, 0.0, 0.0, 0.0, 0.0, 0.0, 0.0, 0.0, 0.0, 0.0, 0.0, 0.0, 0.0, 0.0, 0.0, 0.0, 0.0, 0.0, 0.0, 0.0, 0.0, 0.0, 0.0, 0.0, 0.0, 0.0, 0.0, 0.0, 0.0, 0.0, 0.0, 0.0, 0.0, 0.0, 0.0, 0.0, 0.0, 0.0, 0.0, 0.0, 0.0, 0.0, 0.0, 0.0, 0.0, 0.0, 0.0, 0.0, 0.0, 0.0, 0.0, 0.0, 0.0, 0.0, 0.0, 0.0, 0.0, 0.0, 0.0, 0.0, 0.0, 0.0, 0.0, 0.0, 0.0, 0.0, 0.0, 0.0, 0.0, 0.0, 0.0, 0.0, 0.0, 0.0, 0.0, 0.0, 0.0, 0.0, 0.0, 0.0, 0.0, 0.0, 0.0, 0.0, 0.0, 0.0, 0.0, 0.0, 0.0, 0.0, 0.0, 0.0, 0.0, 0.0, 0.0, 0.0, 0.0, 0.0, 0.0, 0.0, 0.0, 0.0, 0.0, 0.0, 0.0, 0.0, 0.0, 0.0, 0.0, 0.0, 0.0, 0.0, 0.0, 0.0, 0.0, 0.0, 0.0, 0.0, 0.0, 0.0, 0.0, 0.0, 0.0, 0.0, 0.0, 0.0, 0.0, 0.0, 0.0, 0.0, 0.0, 0.0, 0.0, 0.0, 0.0, 0.0, 0.0, 0.0, 0.0, 0.0, 0.0, 0.0, 0.0, 0.0, 0.0, 0.0, 0.0, 0.0, 0.0, 0.0, 0.0, 0.0, 0.0, 0.0, 0.0, 0.0, 0.0, 0.0, 0.0, 0.0, 0.0, 0.0, 0.0, 0.0, 0.0, 0.0, 0.0, 0.0, 0.0, 0.0, 0.0, 0.0, 0.0, 0.0, 0.0, 0.0, 0.0, 0.0, 0.0, 0.0, 0.0, 0.0, 0.0, 0.0, 0.0, 0.0, 0.0, 0.0, 0.0, 0.0, 0.0, 0.0, 0.0, 0.0, 0.0, 0.0, 0.0, 0.0, 0.0, 0.0, 0.0, 0.0, 0.0, 0.0, 0.0, 0.0, 0.0, 0.0, 0.0, 0.0, 0.0, 0.0, 0.0, 0.0, 0.0, 0.0, 0.0, 0.0, 0.0, 0.0, 0.0, 0.0, 0.0, 0.0, 0.0, 0.0, 0.0, 0.0, 0.0, 0.0, 0.0, 0.0, 0.0, 0.0, 0.0, 0.0, 0.0, 0.0, 0.0, 0.0, 0.0, 0.0, 0.0, 0.0, 0.0, 0.0, 0.0, 0.0, 0.0, 0.0, 0.0, 0.0, 0.0, 0.0, 0.0, 0.0, 0.0, 0.0, 0.0, 0.0, 0.0, 0.0, 0.0, 0.0, 0.0, 0.0, 0.0, 0.0, 0.0, 0.0, 0.0, 0.0, 0.0, 0.0, 0.0, 0.0, 0.0, 0.0, 0.0, 0.0, 0.0, 0.0, 0.0, 0.0, 0.0, 0.0, 0.0, 0.0, 0.0, 0.0, 0.0, 0.0, 0.0, 0.0, 0.0, 0.0, 0.0, 0.0, 0.0, 0.0, 0.0, 0.0, 0.0, 0.0, 0.0, 0.0, 0.0, 0.0, 0.0, 0.0, 0.0, 0.0, 0.0, 0.0, 0.0, 0.0, 0.0, 0.0, 0.0, 0.0, 0.0, 0.0, 0.0, 0.0, 0.0, 0.0, 0.0, 0.0, 0.0, 0.0, 0.0, 0.0, 0.0, 0.0, 0.0, 0.0, 0.0, 0.0, 0.0, 0.0, 0.0, 0.0, 0.0, 0.0, 0.0, 0.0, 0.0, 0.0, 0.0, 0.0, 0.0, 0.0, 0.0, 0.0, 0.0, 0.0, 0.0, 0.0, 0.0, 0.0, 0.0, 0.0, 0.0, 0.0, 0.0, 0.0, 0.0, 0.0, 0.0, 0.0, 0.0, 0.0, 0.0, 0.0, 0.0, 0.0, 0.0, 0.0, 0.0, 0.0, 0.0, 0.0, 0.0, 0.0, 0.0, 0.0, 0.0, 0.0, 0.0, 0.0, 0.0, 0.0, 0.0, 0.0, 0.0, 0.0, 0.0, 0.0, 0.0, 0.0, 0.0, 0.0, 0.0, 0.0, 0.0, 0.0, 0.0, 0.0, 0.0, 0.0, 0.0, 0.0, 0.0, 0.0, 0.0, 0.0, 0.0, 0.0, 0.0, 0.0, 0.0, 0.0, 0.0, 0.0, 0.0, 0.0, 0.0, 0.0, 0.0, 0.0, 0.0, 0.0, 0.0, 0.0, 0.0, 0.0, 0.0, 0.0, 0.0, 0.0, 0.0, 0.0, 0.0, 0.0, 0.0, 0.0, 0.0, 0.0, 0.0, 0.0, 0.0, 0.0, 0.0, 0.0, 0.0, 0.0, 0.0, 0.0, 0.0, 0.0, 0.0, 0.0, 0.0, 0.0, 0.0, 0.0, 0.0, 0.0, 0.0, 0.0, 0.0, 0.0, 0.0, 0.0, 0.0, 0.0, 0.0, 0.0, 0.0, 0.0, 0.0, 0.0, 0.0, 0.0, 0.0, 0.0, 0.0, 0.0, 0.0, 0.0, 0.0, 0.0, 0.0, 0.0, 0.0, 0.0, 0.0, 0.0, 0.0, 0.0, 0.0, 0.0, 0.0, 0.0, 0.0, 0.0, 0.0, 0.0, 0.0, 0.0, 0.0, 0.0, 0.0, 0.0, 0.0, 0.0, 0.0, 0.0, 0.0, 0.0, 0.0, 0.0, 0.0, 0.0, 0.0, 0.0, 0.0, 0.0, 0.0, 0.0, 0.0, 0.0, 0.0, 0.0, 0.0, 0.0, 0.0, 0.0, 0.0, 0.0, 0.0, 0.0, 0.0, 0.0, 0.0, 0.0, 0.0, 0.0, 0.0, 0.0, 0.0, 0.0, 0.0, 0.0, 0.0, 0.0, 0.0, 0.0, 0.0, 0.0, 0.0, 0.0, 0.0, 0.0, 0.0, 0.0, 0.0, 0.0, 0.0, 0.0, 0.0, 0.0, 0.0, 0.0, 0.0, 0.0, 0.0, 0.0, 0.0, 0.0, 0.0, 0.0, 0.0, 0.0, 0.0, 0.0, 0.0, 0.0, 0.0, 0.0, 0.0, 0.0, 0.0, 0.0, 0.0, 0.0, 0.0, 0.0, 0.0, 0.0, 0.0, 0.0, 0.0, 0.0, 0.0, 0.0, 0.0, 0.0, 0.0, 0.0, 0.0, 0.0, 0.0, 0.0, 0.0, 0.0, 0.0, 0.0, 0.0, 0.0, 0.0, 0.0, 0.0, 0.0, 0.0, 0.0, 0.0, 0.0, 0.0, 0.0, 0.0, 0.0, 0.0, 0.0, 0.0, 0.0, 0.0, 0.0, 0.0, 0.0, 0.0, 0.0, 0.0, 0.0, 0.0, 0.0, 0.0, 0.0, 0.0, 0.0, 0.0, 0.0, 0.0, 0.0, 0.0, 0.0, 0.0, 0.0, 0.0, 0.0, 0.0, 0.0, 0.0, 0.0, 0.0, 0.0, 0.0, 0.0, 0.0, 0.0, 0.0, 0.0, 0.0, 0.0, 0.0, 0.0, 0.0, 0.0, 0.0, 0.0, 0.0, 0.0, 0.0, 0.0, 0.0, 0.0, 0.0, 0.0, 0.0, 0.0, 0.0, 0.0, 0.0, 0.0, 0.0, 0.0, 0.0, 0.0, 0.0, 0.0, 0.0, 0.0, 0.0, 0.0, 0.0, 0.0, 0.0, 0.0, 0.0, 0.0, 0.0, 0.0, 0.0, 0.0, 0.0, 0.0, 0.0, 0.0, 0.0, 0.0, 0.0, 0.0, 0.0, 0.0, 0.0, 0.0, 0.0, 0.0, 0.0, 0.0])
me_circle.materials.append(mat_material_001)
me_circle.use_remesh_fix_poles = True
me_circle.use_remesh_preserve_attributes = False
me_circle.use_mirror_vertex_groups = False
me_circle.update()
me_plane = bpy.data.meshes.new('Plane')
me_plane.from_pydata([(-1.0, -1.0, 0.0), (1.0, -1.0, 0.0), (-1.0, 1.0, 0.0), (1.0, 1.0, 0.0)], [], [(0, 1, 3, 2)])
_uv = me_plane.uv_layers.new(name='UVMap')
_uv.uv.foreach_set('vector', [0.0, 0.0, 1.0, 0.0, 1.0, 1.0, 0.0, 1.0])
me_plane.materials.append(mat_material_002)
me_plane.use_remesh_fix_poles = True
me_plane.use_remesh_preserve_attributes = False
me_plane.use_mirror_vertex_groups = False
me_plane.update()

# ---- objects
ob_circle = bpy.data.objects.new('Circle', me_circle)
ob_empty = bpy.data.objects.new('Empty', None)
ob_plane = bpy.data.objects.new('Plane', me_plane)
ob_circle_001 = bpy.data.objects.new('Circle.001', me_circle)
ob_circle_002 = bpy.data.objects.new('Circle.002', me_circle)
ob_circle_003 = bpy.data.objects.new('Circle.003', me_circle)
ob_circle_004 = bpy.data.objects.new('Circle.004', me_circle)
ob_circle_005 = bpy.data.objects.new('Circle.005', me_circle)
ob_circle_006 = bpy.data.objects.new('Circle.006', me_circle)
ob_circle_007 = bpy.data.objects.new('Circle.007', me_circle)
ob_circle_008 = bpy.data.objects.new('Circle.008', me_circle)
ob_circle_009 = bpy.data.objects.new('Circle.009', me_circle)
ob_circle_010 = bpy.data.objects.new('Circle.010', me_circle)
ob_circle_011 = bpy.data.objects.new('Circle.011', me_circle)
ob_circle_012 = bpy.data.objects.new('Circle.012', me_circle)
ob_circle_013 = bpy.data.objects.new('Circle.013', me_circle)
ob_circle_014 = bpy.data.objects.new('Circle.014', me_circle)
ob_circle_015 = bpy.data.objects.new('Circle.015', me_circle)
ob_circle_016 = bpy.data.objects.new('Circle.016', me_circle)
ob_circle_017 = bpy.data.objects.new('Circle.017', me_circle)
ob_circle_018 = bpy.data.objects.new('Circle.018', me_circle)
ob_circle_019 = bpy.data.objects.new('Circle.019', me_circle)
ob_circle_020 = bpy.data.objects.new('Circle.020', me_circle)
ob_circle_021 = bpy.data.objects.new('Circle.021', me_circle)
ob_circle_022 = bpy.data.objects.new('Circle.022', me_circle)
ob_circle_023 = bpy.data.objects.new('Circle.023', me_circle)
ob_circle_024 = bpy.data.objects.new('Circle.024', me_circle)
ob_circle_025 = bpy.data.objects.new('Circle.025', me_circle)
ob_circle_026 = bpy.data.objects.new('Circle.026', me_circle)
ob_circle_027 = bpy.data.objects.new('Circle.027', me_circle)
ob_circle_028 = bpy.data.objects.new('Circle.028', me_circle)
ob_circle_029 = bpy.data.objects.new('Circle.029', me_circle)
ob_circle_030 = bpy.data.objects.new('Circle.030', me_circle)
ob_circle_031 = bpy.data.objects.new('Circle.031', me_circle)
ob_circle_032 = bpy.data.objects.new('Circle.032', me_circle)
ob_circle_033 = bpy.data.objects.new('Circle.033', me_circle)
ob_circle_034 = bpy.data.objects.new('Circle.034', me_circle)
ob_circle_035 = bpy.data.objects.new('Circle.035', me_circle)
ob_circle_036 = bpy.data.objects.new('Circle.036', me_circle)
ob_circle_037 = bpy.data.objects.new('Circle.037', me_circle)
ob_circle_038 = bpy.data.objects.new('Circle.038', me_circle)
ob_circle_039 = bpy.data.objects.new('Circle.039', me_circle)
ob_circle_040 = bpy.data.objects.new('Circle.040', me_circle)
ob_circle_041 = bpy.data.objects.new('Circle.041', me_circle)
ob_circle_042 = bpy.data.objects.new('Circle.042', me_circle)
ob_circle_043 = bpy.data.objects.new('Circle.043', me_circle)
ob_circle_044 = bpy.data.objects.new('Circle.044', me_circle)
ob_circle_045 = bpy.data.objects.new('Circle.045', me_circle)
ob_circle_046 = bpy.data.objects.new('Circle.046', me_circle)
ob_circle_047 = bpy.data.objects.new('Circle.047', me_circle)
ob_circle_048 = bpy.data.objects.new('Circle.048', me_circle)
ob_circle_049 = bpy.data.objects.new('Circle.049', me_circle)
ob_circle_050 = bpy.data.objects.new('Circle.050', me_circle)
ob_circle_051 = bpy.data.objects.new('Circle.051', me_circle)
ob_circle_052 = bpy.data.objects.new('Circle.052', me_circle)
ob_circle_053 = bpy.data.objects.new('Circle.053', me_circle)
ob_circle_054 = bpy.data.objects.new('Circle.054', me_circle)
ob_circle_055 = bpy.data.objects.new('Circle.055', me_circle)
ob_circle_056 = bpy.data.objects.new('Circle.056', me_circle)
ob_circle_057 = bpy.data.objects.new('Circle.057', me_circle)
ob_circle_058 = bpy.data.objects.new('Circle.058', me_circle)
ob_circle_059 = bpy.data.objects.new('Circle.059', me_circle)
ob_circle_060 = bpy.data.objects.new('Circle.060', me_circle)
ob_circle_061 = bpy.data.objects.new('Circle.061', me_circle)
ob_circle_062 = bpy.data.objects.new('Circle.062', me_circle)
ob_circle_063 = bpy.data.objects.new('Circle.063', me_circle)

# ---- transforms, parenting, visibility, modifiers, constraints
ob_circle.location = (0.0, 0.0, 0.0)
ob_circle.scale = (0.4432, 0.5988, 0.5091)
ob_circle.lineart.crease_threshold = 0.0
ob_empty.location = (0.0, 0.0, 0.0)
ob_empty.rotation_euler = (0.0, 0.0, 1.129)
ob_empty.scale = (0.8691, 0.8827, 0.8681)
ob_empty.lineart.crease_threshold = 0.0
ob_plane.location = (-0.2234, 0.0, 0.0)
ob_plane.scale = (5.009, 5.009, 5.009)
ob_plane.lineart.crease_threshold = 0.0
ob_circle_001.location = (1.103, 0.0, 0.0)
ob_circle_001.scale = (0.4432, 0.5988, 0.5091)
ob_circle_001.lineart.crease_threshold = 0.0
ob_circle_002.location = (2.195, 0.0, 0.0)
ob_circle_002.scale = (0.4432, 0.5988, 0.5091)
ob_circle_002.lineart.crease_threshold = 0.0
ob_circle_003.location = (3.222, 0.0, 0.0)
ob_circle_003.scale = (0.4432, 0.5988, 0.5091)
ob_circle_003.lineart.crease_threshold = 0.0
ob_circle_004.location = (4.233, 0.0, 0.0)
ob_circle_004.scale = (0.4432, 0.5988, 0.5091)
ob_circle_004.lineart.crease_threshold = 0.0
ob_circle_005.location = (-1.228, 0.0, 0.0)
ob_circle_005.scale = (0.4432, 0.5988, 0.5091)
ob_circle_005.lineart.crease_threshold = 0.0
ob_circle_006.location = (-2.359, 0.0, 0.0)
ob_circle_006.scale = (0.4432, 0.5988, 0.5091)
ob_circle_006.lineart.crease_threshold = 0.0
ob_circle_007.location = (0.0, 0.0, 0.0)
ob_circle_007.scale = (0.4432, 0.5988, 0.5091)
ob_circle_007.lineart.crease_threshold = 0.0
ob_circle_008.location = (-3.592, 0.0, 0.0)
ob_circle_008.scale = (0.4432, 0.5988, 0.5091)
ob_circle_008.lineart.crease_threshold = 0.0
ob_circle_009.location = (-4.621, 0.0, 0.0)
ob_circle_009.scale = (0.4432, 0.5988, 0.5091)
ob_circle_009.lineart.crease_threshold = 0.0
ob_circle_010.location = (0.0, 1.324, 0.0)
ob_circle_010.scale = (0.4432, 0.5988, 0.5091)
ob_circle_010.lineart.crease_threshold = 0.0
ob_circle_011.location = (1.103, 1.324, 0.0)
ob_circle_011.scale = (0.4432, 0.5988, 0.5091)
ob_circle_011.lineart.crease_threshold = 0.0
ob_circle_012.location = (2.195, 1.324, 0.0)
ob_circle_012.scale = (0.4432, 0.5988, 0.5091)
ob_circle_012.lineart.crease_threshold = 0.0
ob_circle_013.location = (3.222, 1.324, 0.0)
ob_circle_013.scale = (0.4432, 0.5988, 0.5091)
ob_circle_013.lineart.crease_threshold = 0.0
ob_circle_014.location = (4.233, 1.324, 0.0)
ob_circle_014.scale = (0.4432, 0.5988, 0.5091)
ob_circle_014.lineart.crease_threshold = 0.0
ob_circle_015.location = (-1.228, 1.324, 0.0)
ob_circle_015.scale = (0.4432, 0.5988, 0.5091)
ob_circle_015.lineart.crease_threshold = 0.0
ob_circle_016.location = (-2.359, 1.324, 0.0)
ob_circle_016.scale = (0.4432, 0.5988, 0.5091)
ob_circle_016.lineart.crease_threshold = 0.0
ob_circle_017.location = (-3.592, 1.324, 0.0)
ob_circle_017.scale = (0.4432, 0.5988, 0.5091)
ob_circle_017.lineart.crease_threshold = 0.0
ob_circle_018.location = (-4.621, 1.324, 0.0)
ob_circle_018.scale = (0.4432, 0.5988, 0.5091)
ob_circle_018.lineart.crease_threshold = 0.0
ob_circle_019.location = (0.0, 2.825, 0.0)
ob_circle_019.scale = (0.4432, 0.5988, 0.5091)
ob_circle_019.lineart.crease_threshold = 0.0
ob_circle_020.location = (1.103, 2.825, 0.0)
ob_circle_020.scale = (0.4432, 0.5988, 0.5091)
ob_circle_020.lineart.crease_threshold = 0.0
ob_circle_021.location = (2.195, 2.825, 0.0)
ob_circle_021.scale = (0.4432, 0.5988, 0.5091)
ob_circle_021.lineart.crease_threshold = 0.0
ob_circle_022.location = (3.222, 2.825, 0.0)
ob_circle_022.scale = (0.4432, 0.5988, 0.5091)
ob_circle_022.lineart.crease_threshold = 0.0
ob_circle_023.location = (4.233, 2.825, 0.0)
ob_circle_023.scale = (0.4432, 0.5988, 0.5091)
ob_circle_023.lineart.crease_threshold = 0.0
ob_circle_024.location = (-1.228, 2.825, 0.0)
ob_circle_024.scale = (0.4432, 0.5988, 0.5091)
ob_circle_024.lineart.crease_threshold = 0.0
ob_circle_025.location = (-2.359, 2.825, 0.0)
ob_circle_025.scale = (0.4432, 0.5988, 0.5091)
ob_circle_025.lineart.crease_threshold = 0.0
ob_circle_026.location = (-3.592, 2.825, 0.0)
ob_circle_026.scale = (0.4432, 0.5988, 0.5091)
ob_circle_026.lineart.crease_threshold = 0.0
ob_circle_027.location = (-4.621, 2.825, 0.0)
ob_circle_027.scale = (0.4432, 0.5988, 0.5091)
ob_circle_027.lineart.crease_threshold = 0.0
ob_circle_028.location = (0.0, 4.356, 0.0)
ob_circle_028.scale = (0.4432, 0.5988, 0.5091)
ob_circle_028.lineart.crease_threshold = 0.0
ob_circle_029.location = (1.103, 4.356, 0.0)
ob_circle_029.scale = (0.4432, 0.5988, 0.5091)
ob_circle_029.lineart.crease_threshold = 0.0
ob_circle_030.location = (2.195, 4.356, 0.0)
ob_circle_030.scale = (0.4432, 0.5988, 0.5091)
ob_circle_030.lineart.crease_threshold = 0.0
ob_circle_031.location = (3.222, 4.356, 0.0)
ob_circle_031.scale = (0.4432, 0.5988, 0.5091)
ob_circle_031.lineart.crease_threshold = 0.0
ob_circle_032.location = (4.233, 4.356, 0.0)
ob_circle_032.scale = (0.4432, 0.5988, 0.5091)
ob_circle_032.lineart.crease_threshold = 0.0
ob_circle_033.location = (-1.228, 4.356, 0.0)
ob_circle_033.scale = (0.4432, 0.5988, 0.5091)
ob_circle_033.lineart.crease_threshold = 0.0
ob_circle_034.location = (-2.359, 4.356, 0.0)
ob_circle_034.scale = (0.4432, 0.5988, 0.5091)
ob_circle_034.lineart.crease_threshold = 0.0
ob_circle_035.location = (-3.592, 4.356, 0.0)
ob_circle_035.scale = (0.4432, 0.5988, 0.5091)
ob_circle_035.lineart.crease_threshold = 0.0
ob_circle_036.location = (-4.621, 4.356, 0.0)
ob_circle_036.scale = (0.4432, 0.5988, 0.5091)
ob_circle_036.lineart.crease_threshold = 0.0
ob_circle_037.location = (0.0, -4.5, 0.0)
ob_circle_037.scale = (0.4432, 0.5988, 0.5091)
ob_circle_037.lineart.crease_threshold = 0.0
ob_circle_038.location = (1.103, -4.5, 0.0)
ob_circle_038.scale = (0.4432, 0.5988, 0.5091)
ob_circle_038.lineart.crease_threshold = 0.0
ob_circle_039.location = (2.195, -4.5, 0.0)
ob_circle_039.scale = (0.4432, 0.5988, 0.5091)
ob_circle_039.lineart.crease_threshold = 0.0
ob_circle_040.location = (3.222, -4.5, 0.0)
ob_circle_040.scale = (0.4432, 0.5988, 0.5091)
ob_circle_040.lineart.crease_threshold = 0.0
ob_circle_041.location = (4.233, -4.5, 0.0)
ob_circle_041.scale = (0.4432, 0.5988, 0.5091)
ob_circle_041.lineart.crease_threshold = 0.0
ob_circle_042.location = (-1.228, -4.5, 0.0)
ob_circle_042.scale = (0.4432, 0.5988, 0.5091)
ob_circle_042.lineart.crease_threshold = 0.0
ob_circle_043.location = (-2.359, -4.5, 0.0)
ob_circle_043.scale = (0.4432, 0.5988, 0.5091)
ob_circle_043.lineart.crease_threshold = 0.0
ob_circle_044.location = (-3.592, -4.5, 0.0)
ob_circle_044.scale = (0.4432, 0.5988, 0.5091)
ob_circle_044.lineart.crease_threshold = 0.0
ob_circle_045.location = (-4.621, -4.5, 0.0)
ob_circle_045.scale = (0.4432, 0.5988, 0.5091)
ob_circle_045.lineart.crease_threshold = 0.0
ob_circle_046.location = (0.0, -3.0, 0.0)
ob_circle_046.scale = (0.4432, 0.5988, 0.5091)
ob_circle_046.lineart.crease_threshold = 0.0
ob_circle_047.location = (1.103, -3.0, 0.0)
ob_circle_047.scale = (0.4432, 0.5988, 0.5091)
ob_circle_047.lineart.crease_threshold = 0.0
ob_circle_048.location = (2.195, -3.0, 0.0)
ob_circle_048.scale = (0.4432, 0.5988, 0.5091)
ob_circle_048.lineart.crease_threshold = 0.0
ob_circle_049.location = (3.222, -3.0, 0.0)
ob_circle_049.scale = (0.4432, 0.5988, 0.5091)
ob_circle_049.lineart.crease_threshold = 0.0
ob_circle_050.location = (4.233, -3.0, 0.0)
ob_circle_050.scale = (0.4432, 0.5988, 0.5091)
ob_circle_050.lineart.crease_threshold = 0.0
ob_circle_051.location = (-1.228, -3.0, 0.0)
ob_circle_051.scale = (0.4432, 0.5988, 0.5091)
ob_circle_051.lineart.crease_threshold = 0.0
ob_circle_052.location = (-2.359, -3.0, 0.0)
ob_circle_052.scale = (0.4432, 0.5988, 0.5091)
ob_circle_052.lineart.crease_threshold = 0.0
ob_circle_053.location = (-3.592, -3.0, 0.0)
ob_circle_053.scale = (0.4432, 0.5988, 0.5091)
ob_circle_053.lineart.crease_threshold = 0.0
ob_circle_054.location = (-4.621, -3.0, 0.0)
ob_circle_054.scale = (0.4432, 0.5988, 0.5091)
ob_circle_054.lineart.crease_threshold = 0.0
ob_circle_055.location = (0.0, -1.468, 0.0)
ob_circle_055.scale = (0.4432, 0.5988, 0.5091)
ob_circle_055.lineart.crease_threshold = 0.0
ob_circle_056.location = (1.103, -1.468, 0.0)
ob_circle_056.scale = (0.4432, 0.5988, 0.5091)
ob_circle_056.lineart.crease_threshold = 0.0
ob_circle_057.location = (2.195, -1.468, 0.0)
ob_circle_057.scale = (0.4432, 0.5988, 0.5091)
ob_circle_057.lineart.crease_threshold = 0.0
ob_circle_058.location = (3.222, -1.468, 0.0)
ob_circle_058.scale = (0.4432, 0.5988, 0.5091)
ob_circle_058.lineart.crease_threshold = 0.0
ob_circle_059.location = (4.233, -1.468, 0.0)
ob_circle_059.scale = (0.4432, 0.5988, 0.5091)
ob_circle_059.lineart.crease_threshold = 0.0
ob_circle_060.location = (-1.228, -1.468, 0.0)
ob_circle_060.scale = (0.4432, 0.5988, 0.5091)
ob_circle_060.lineart.crease_threshold = 0.0
ob_circle_061.location = (-2.359, -1.468, 0.0)
ob_circle_061.scale = (0.4432, 0.5988, 0.5091)
ob_circle_061.lineart.crease_threshold = 0.0
ob_circle_062.location = (-3.592, -1.468, 0.0)
ob_circle_062.scale = (0.4432, 0.5988, 0.5091)
ob_circle_062.lineart.crease_threshold = 0.0
ob_circle_063.location = (-4.621, -1.468, 0.0)
ob_circle_063.scale = (0.4432, 0.5988, 0.5091)
ob_circle_063.lineart.crease_threshold = 0.0

# ---- collection membership
col_collection.objects.link(ob_circle)
col_collection.objects.link(ob_empty)
col_collection.objects.link(ob_plane)
col_collection.objects.link(ob_circle_001)
col_collection.objects.link(ob_circle_002)
col_collection.objects.link(ob_circle_003)
col_collection.objects.link(ob_circle_004)
col_collection.objects.link(ob_circle_005)
col_collection.objects.link(ob_circle_006)
col_collection.objects.link(ob_circle_007)
col_collection.objects.link(ob_circle_008)
col_collection.objects.link(ob_circle_009)
col_collection.objects.link(ob_circle_010)
col_collection.objects.link(ob_circle_011)
col_collection.objects.link(ob_circle_012)
col_collection.objects.link(ob_circle_013)
col_collection.objects.link(ob_circle_014)
col_collection.objects.link(ob_circle_015)
col_collection.objects.link(ob_circle_016)
col_collection.objects.link(ob_circle_017)
col_collection.objects.link(ob_circle_018)
col_collection.objects.link(ob_circle_019)
col_collection.objects.link(ob_circle_020)
col_collection.objects.link(ob_circle_021)
col_collection.objects.link(ob_circle_022)
col_collection.objects.link(ob_circle_023)
col_collection.objects.link(ob_circle_024)
col_collection.objects.link(ob_circle_025)
col_collection.objects.link(ob_circle_026)
col_collection.objects.link(ob_circle_027)
col_collection.objects.link(ob_circle_028)
col_collection.objects.link(ob_circle_029)
col_collection.objects.link(ob_circle_030)
col_collection.objects.link(ob_circle_031)
col_collection.objects.link(ob_circle_032)
col_collection.objects.link(ob_circle_033)
col_collection.objects.link(ob_circle_034)
col_collection.objects.link(ob_circle_035)
col_collection.objects.link(ob_circle_036)
col_collection.objects.link(ob_circle_037)
col_collection.objects.link(ob_circle_038)
col_collection.objects.link(ob_circle_039)
col_collection.objects.link(ob_circle_040)
col_collection.objects.link(ob_circle_041)
col_collection.objects.link(ob_circle_042)
col_collection.objects.link(ob_circle_043)
col_collection.objects.link(ob_circle_044)
col_collection.objects.link(ob_circle_045)
col_collection.objects.link(ob_circle_046)
col_collection.objects.link(ob_circle_047)
col_collection.objects.link(ob_circle_048)
col_collection.objects.link(ob_circle_049)
col_collection.objects.link(ob_circle_050)
col_collection.objects.link(ob_circle_051)
col_collection.objects.link(ob_circle_052)
col_collection.objects.link(ob_circle_053)
col_collection.objects.link(ob_circle_054)
col_collection.objects.link(ob_circle_055)
col_collection.objects.link(ob_circle_056)
col_collection.objects.link(ob_circle_057)
col_collection.objects.link(ob_circle_058)
col_collection.objects.link(ob_circle_059)
col_collection.objects.link(ob_circle_060)
col_collection.objects.link(ob_circle_061)
col_collection.objects.link(ob_circle_062)
col_collection.objects.link(ob_circle_063)

# ---- scene / render settings (as saved in the file)
scene.frame_start = 1; scene.frame_end = 250; scene.frame_set(1)
scene.render.engine = 'BLENDER_EEVEE_NEXT'
scene.cycles.use_denoising = False
scene.cycles.samples = 128
scene.cycles.sampling_pattern = 'TABULATED_SOBOL'
scene.cycles.use_adaptive_sampling = False
scene.cycles.use_light_tree = False
scene.view_settings.view_transform = 'Filmic'
bpy.context.view_layer.update()

# ---- added for rendering (the .blend has no active camera and no usable light): camera, sun
cam_auto = bpy.data.cameras.new('AutoCamera')
cam_auto.lens = 50.0
cam_auto.sensor_width = 36.0
cam_auto.clip_end = 1000.0
ob_auto_camera = bpy.data.objects.new('AutoCamera', cam_auto)
scene.collection.objects.link(ob_auto_camera)
ob_auto_camera.location = (13.9245, -17.0836, 12.1687)
ob_auto_camera.rotation_euler = (1.09748, -7.21219e-08, 0.694738)
scene.camera = ob_auto_camera
light_auto_sun = bpy.data.lights.new('AutoSun', 'SUN')
light_auto_sun.energy = 3.0
light_auto_sun.angle = 0.0523599
ob_auto_sun = bpy.data.objects.new('AutoSun', light_auto_sun)
scene.collection.objects.link(ob_auto_sun)
ob_auto_sun.rotation_euler = (0.872665, 0.174533, 0.523599)
bpy.context.view_layer.update()
